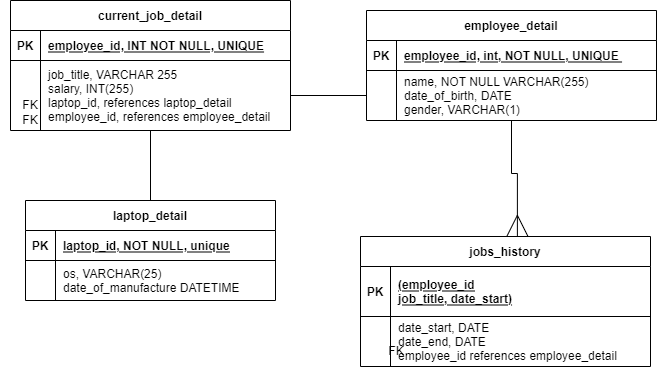

The diagram above was exported from draw.io. Its source (the exported page's mxGraphModel, read from the mxfile embedded in the PNG):
<mxGraphModel dx="782" dy="428" grid="1" gridSize="10" guides="1" tooltips="1" connect="1" arrows="1" fold="1" page="1" pageScale="1" pageWidth="850" pageHeight="1100" math="0" shadow="0" extFonts="Permanent Marker^https://fonts.googleapis.com/css?family=Permanent+Marker">
  <root>
    <mxCell id="0" />
    <mxCell id="1" parent="0" />
    <mxCell id="MiEtnUlGzhDkxWSa7x6c-17" style="edgeStyle=orthogonalEdgeStyle;rounded=0;orthogonalLoop=1;jettySize=auto;html=1;entryX=0.541;entryY=0.006;entryDx=0;entryDy=0;entryPerimeter=0;endArrow=ERmany;endFill=0;endSize=20;" edge="1" parent="1" source="C-vyLk0tnHw3VtMMgP7b-2" target="C-vyLk0tnHw3VtMMgP7b-13">
      <mxGeometry relative="1" as="geometry" />
    </mxCell>
    <mxCell id="C-vyLk0tnHw3VtMMgP7b-2" value="employee_detail" style="shape=table;startSize=30;container=1;collapsible=1;childLayout=tableLayout;fixedRows=1;rowLines=0;fontStyle=1;align=center;resizeLast=1;" parent="1" vertex="1">
      <mxGeometry x="476" y="130" width="290" height="110" as="geometry" />
    </mxCell>
    <mxCell id="C-vyLk0tnHw3VtMMgP7b-3" value="" style="shape=partialRectangle;collapsible=0;dropTarget=0;pointerEvents=0;fillColor=none;points=[[0,0.5],[1,0.5]];portConstraint=eastwest;top=0;left=0;right=0;bottom=1;" parent="C-vyLk0tnHw3VtMMgP7b-2" vertex="1">
      <mxGeometry y="30" width="290" height="30" as="geometry" />
    </mxCell>
    <mxCell id="C-vyLk0tnHw3VtMMgP7b-4" value="PK" style="shape=partialRectangle;overflow=hidden;connectable=0;fillColor=none;top=0;left=0;bottom=0;right=0;fontStyle=1;" parent="C-vyLk0tnHw3VtMMgP7b-3" vertex="1">
      <mxGeometry width="30" height="30" as="geometry">
        <mxRectangle width="30" height="30" as="alternateBounds" />
      </mxGeometry>
    </mxCell>
    <mxCell id="C-vyLk0tnHw3VtMMgP7b-5" value="employee_id, int, NOT NULL, UNIQUE " style="shape=partialRectangle;overflow=hidden;connectable=0;fillColor=none;top=0;left=0;bottom=0;right=0;align=left;spacingLeft=6;fontStyle=5;" parent="C-vyLk0tnHw3VtMMgP7b-3" vertex="1">
      <mxGeometry x="30" width="260" height="30" as="geometry">
        <mxRectangle width="260" height="30" as="alternateBounds" />
      </mxGeometry>
    </mxCell>
    <mxCell id="C-vyLk0tnHw3VtMMgP7b-6" value="" style="shape=partialRectangle;collapsible=0;dropTarget=0;pointerEvents=0;fillColor=none;points=[[0,0.5],[1,0.5]];portConstraint=eastwest;top=0;left=0;right=0;bottom=0;" parent="C-vyLk0tnHw3VtMMgP7b-2" vertex="1">
      <mxGeometry y="60" width="290" height="50" as="geometry" />
    </mxCell>
    <mxCell id="C-vyLk0tnHw3VtMMgP7b-7" value="" style="shape=partialRectangle;overflow=hidden;connectable=0;fillColor=none;top=0;left=0;bottom=0;right=0;" parent="C-vyLk0tnHw3VtMMgP7b-6" vertex="1">
      <mxGeometry width="30" height="50" as="geometry">
        <mxRectangle width="30" height="50" as="alternateBounds" />
      </mxGeometry>
    </mxCell>
    <mxCell id="C-vyLk0tnHw3VtMMgP7b-8" value="name, NOT NULL VARCHAR(255)&#10;date_of_birth, DATE&#10;gender, VARCHAR(1)" style="shape=partialRectangle;overflow=hidden;connectable=0;fillColor=none;top=0;left=0;bottom=0;right=0;align=left;spacingLeft=6;" parent="C-vyLk0tnHw3VtMMgP7b-6" vertex="1">
      <mxGeometry x="30" width="260" height="50" as="geometry">
        <mxRectangle width="260" height="50" as="alternateBounds" />
      </mxGeometry>
    </mxCell>
    <mxCell id="C-vyLk0tnHw3VtMMgP7b-13" value="jobs_history" style="shape=table;startSize=30;container=1;collapsible=1;childLayout=tableLayout;fixedRows=1;rowLines=0;fontStyle=1;align=center;resizeLast=1;" parent="1" vertex="1">
      <mxGeometry x="470" y="356" width="290" height="130" as="geometry" />
    </mxCell>
    <mxCell id="C-vyLk0tnHw3VtMMgP7b-14" value="" style="shape=partialRectangle;collapsible=0;dropTarget=0;pointerEvents=0;fillColor=none;points=[[0,0.5],[1,0.5]];portConstraint=eastwest;top=0;left=0;right=0;bottom=1;" parent="C-vyLk0tnHw3VtMMgP7b-13" vertex="1">
      <mxGeometry y="30" width="290" height="50" as="geometry" />
    </mxCell>
    <mxCell id="C-vyLk0tnHw3VtMMgP7b-15" value="PK" style="shape=partialRectangle;overflow=hidden;connectable=0;fillColor=none;top=0;left=0;bottom=0;right=0;fontStyle=1;" parent="C-vyLk0tnHw3VtMMgP7b-14" vertex="1">
      <mxGeometry width="30" height="50" as="geometry">
        <mxRectangle width="30" height="50" as="alternateBounds" />
      </mxGeometry>
    </mxCell>
    <mxCell id="C-vyLk0tnHw3VtMMgP7b-16" value="(employee_id&#10;job_title, date_start)" style="shape=partialRectangle;overflow=hidden;connectable=0;fillColor=none;top=0;left=0;bottom=0;right=0;align=left;spacingLeft=6;fontStyle=5;" parent="C-vyLk0tnHw3VtMMgP7b-14" vertex="1">
      <mxGeometry x="30" width="260" height="50" as="geometry">
        <mxRectangle width="260" height="50" as="alternateBounds" />
      </mxGeometry>
    </mxCell>
    <mxCell id="C-vyLk0tnHw3VtMMgP7b-17" value="" style="shape=partialRectangle;collapsible=0;dropTarget=0;pointerEvents=0;fillColor=none;points=[[0,0.5],[1,0.5]];portConstraint=eastwest;top=0;left=0;right=0;bottom=0;" parent="C-vyLk0tnHw3VtMMgP7b-13" vertex="1">
      <mxGeometry y="80" width="290" height="50" as="geometry" />
    </mxCell>
    <mxCell id="C-vyLk0tnHw3VtMMgP7b-18" value="" style="shape=partialRectangle;overflow=hidden;connectable=0;fillColor=none;top=0;left=0;bottom=0;right=0;" parent="C-vyLk0tnHw3VtMMgP7b-17" vertex="1">
      <mxGeometry width="30" height="50" as="geometry">
        <mxRectangle width="30" height="50" as="alternateBounds" />
      </mxGeometry>
    </mxCell>
    <mxCell id="C-vyLk0tnHw3VtMMgP7b-19" value="date_start, DATE&#10;date_end, DATE&#10;employee_id references employee_detail" style="shape=partialRectangle;overflow=hidden;connectable=0;fillColor=none;top=0;left=0;bottom=0;right=0;align=left;spacingLeft=6;" parent="C-vyLk0tnHw3VtMMgP7b-17" vertex="1">
      <mxGeometry x="30" width="260" height="50" as="geometry">
        <mxRectangle width="260" height="50" as="alternateBounds" />
      </mxGeometry>
    </mxCell>
    <mxCell id="MiEtnUlGzhDkxWSa7x6c-19" style="edgeStyle=orthogonalEdgeStyle;rounded=0;orthogonalLoop=1;jettySize=auto;html=1;entryX=0.5;entryY=0;entryDx=0;entryDy=0;endArrow=none;endFill=0;endSize=20;" edge="1" parent="1" source="C-vyLk0tnHw3VtMMgP7b-23" target="MiEtnUlGzhDkxWSa7x6c-4">
      <mxGeometry relative="1" as="geometry" />
    </mxCell>
    <mxCell id="C-vyLk0tnHw3VtMMgP7b-23" value="current_job_detail" style="shape=table;startSize=30;container=1;collapsible=1;childLayout=tableLayout;fixedRows=1;rowLines=0;fontStyle=1;align=center;resizeLast=1;" parent="1" vertex="1">
      <mxGeometry x="120" y="120" width="280" height="130" as="geometry" />
    </mxCell>
    <mxCell id="C-vyLk0tnHw3VtMMgP7b-24" value="" style="shape=partialRectangle;collapsible=0;dropTarget=0;pointerEvents=0;fillColor=none;points=[[0,0.5],[1,0.5]];portConstraint=eastwest;top=0;left=0;right=0;bottom=1;" parent="C-vyLk0tnHw3VtMMgP7b-23" vertex="1">
      <mxGeometry y="30" width="280" height="30" as="geometry" />
    </mxCell>
    <mxCell id="C-vyLk0tnHw3VtMMgP7b-25" value="PK" style="shape=partialRectangle;overflow=hidden;connectable=0;fillColor=none;top=0;left=0;bottom=0;right=0;fontStyle=1;" parent="C-vyLk0tnHw3VtMMgP7b-24" vertex="1">
      <mxGeometry width="30" height="30" as="geometry">
        <mxRectangle width="30" height="30" as="alternateBounds" />
      </mxGeometry>
    </mxCell>
    <mxCell id="C-vyLk0tnHw3VtMMgP7b-26" value="employee_id, INT NOT NULL, UNIQUE" style="shape=partialRectangle;overflow=hidden;connectable=0;fillColor=none;top=0;left=0;bottom=0;right=0;align=left;spacingLeft=6;fontStyle=5;" parent="C-vyLk0tnHw3VtMMgP7b-24" vertex="1">
      <mxGeometry x="30" width="250" height="30" as="geometry">
        <mxRectangle width="250" height="30" as="alternateBounds" />
      </mxGeometry>
    </mxCell>
    <mxCell id="C-vyLk0tnHw3VtMMgP7b-27" value="" style="shape=partialRectangle;collapsible=0;dropTarget=0;pointerEvents=0;fillColor=none;points=[[0,0.5],[1,0.5]];portConstraint=eastwest;top=0;left=0;right=0;bottom=0;" parent="C-vyLk0tnHw3VtMMgP7b-23" vertex="1">
      <mxGeometry y="60" width="280" height="70" as="geometry" />
    </mxCell>
    <mxCell id="C-vyLk0tnHw3VtMMgP7b-28" value="" style="shape=partialRectangle;overflow=hidden;connectable=0;fillColor=none;top=0;left=0;bottom=0;right=0;" parent="C-vyLk0tnHw3VtMMgP7b-27" vertex="1">
      <mxGeometry width="30" height="70" as="geometry">
        <mxRectangle width="30" height="70" as="alternateBounds" />
      </mxGeometry>
    </mxCell>
    <mxCell id="C-vyLk0tnHw3VtMMgP7b-29" value="job_title, VARCHAR 255&#10;salary, INT(255)&#10;laptop_id, references laptop_detail&#10;employee_id, references employee_detail" style="shape=partialRectangle;overflow=hidden;connectable=0;fillColor=none;top=0;left=0;bottom=0;right=0;align=left;spacingLeft=6;fontStyle=0" parent="C-vyLk0tnHw3VtMMgP7b-27" vertex="1">
      <mxGeometry x="30" width="250" height="70" as="geometry">
        <mxRectangle width="250" height="70" as="alternateBounds" />
      </mxGeometry>
    </mxCell>
    <mxCell id="MiEtnUlGzhDkxWSa7x6c-4" value="laptop_detail" style="shape=table;startSize=30;container=1;collapsible=1;childLayout=tableLayout;fixedRows=1;rowLines=0;fontStyle=1;align=center;resizeLast=1;" vertex="1" parent="1">
      <mxGeometry x="135" y="320" width="250" height="100" as="geometry" />
    </mxCell>
    <mxCell id="MiEtnUlGzhDkxWSa7x6c-5" value="" style="shape=partialRectangle;collapsible=0;dropTarget=0;pointerEvents=0;fillColor=none;points=[[0,0.5],[1,0.5]];portConstraint=eastwest;top=0;left=0;right=0;bottom=1;" vertex="1" parent="MiEtnUlGzhDkxWSa7x6c-4">
      <mxGeometry y="30" width="250" height="30" as="geometry" />
    </mxCell>
    <mxCell id="MiEtnUlGzhDkxWSa7x6c-6" value="PK" style="shape=partialRectangle;overflow=hidden;connectable=0;fillColor=none;top=0;left=0;bottom=0;right=0;fontStyle=1;" vertex="1" parent="MiEtnUlGzhDkxWSa7x6c-5">
      <mxGeometry width="30" height="30" as="geometry">
        <mxRectangle width="30" height="30" as="alternateBounds" />
      </mxGeometry>
    </mxCell>
    <mxCell id="MiEtnUlGzhDkxWSa7x6c-7" value="laptop_id, NOT NULL, unique" style="shape=partialRectangle;overflow=hidden;connectable=0;fillColor=none;top=0;left=0;bottom=0;right=0;align=left;spacingLeft=6;fontStyle=5;" vertex="1" parent="MiEtnUlGzhDkxWSa7x6c-5">
      <mxGeometry x="30" width="220" height="30" as="geometry">
        <mxRectangle width="220" height="30" as="alternateBounds" />
      </mxGeometry>
    </mxCell>
    <mxCell id="MiEtnUlGzhDkxWSa7x6c-8" value="" style="shape=partialRectangle;collapsible=0;dropTarget=0;pointerEvents=0;fillColor=none;points=[[0,0.5],[1,0.5]];portConstraint=eastwest;top=0;left=0;right=0;bottom=0;" vertex="1" parent="MiEtnUlGzhDkxWSa7x6c-4">
      <mxGeometry y="60" width="250" height="40" as="geometry" />
    </mxCell>
    <mxCell id="MiEtnUlGzhDkxWSa7x6c-9" value="" style="shape=partialRectangle;overflow=hidden;connectable=0;fillColor=none;top=0;left=0;bottom=0;right=0;" vertex="1" parent="MiEtnUlGzhDkxWSa7x6c-8">
      <mxGeometry width="30" height="40" as="geometry">
        <mxRectangle width="30" height="40" as="alternateBounds" />
      </mxGeometry>
    </mxCell>
    <mxCell id="MiEtnUlGzhDkxWSa7x6c-10" value="os, VARCHAR(25)&#10;date_of_manufacture DATETIME" style="shape=partialRectangle;overflow=hidden;connectable=0;fillColor=none;top=0;left=0;bottom=0;right=0;align=left;spacingLeft=6;" vertex="1" parent="MiEtnUlGzhDkxWSa7x6c-8">
      <mxGeometry x="30" width="220" height="40" as="geometry">
        <mxRectangle width="220" height="40" as="alternateBounds" />
      </mxGeometry>
    </mxCell>
    <mxCell id="MiEtnUlGzhDkxWSa7x6c-18" value="FK" style="text;html=1;strokeColor=none;fillColor=none;align=center;verticalAlign=middle;whiteSpace=wrap;rounded=0;" vertex="1" parent="1">
      <mxGeometry x="110" y="210" width="60" height="30" as="geometry" />
    </mxCell>
    <mxCell id="MiEtnUlGzhDkxWSa7x6c-20" style="edgeStyle=orthogonalEdgeStyle;rounded=0;orthogonalLoop=1;jettySize=auto;html=1;endArrow=none;endFill=0;endSize=20;" edge="1" parent="1" source="C-vyLk0tnHw3VtMMgP7b-6" target="C-vyLk0tnHw3VtMMgP7b-27">
      <mxGeometry relative="1" as="geometry" />
    </mxCell>
    <mxCell id="MiEtnUlGzhDkxWSa7x6c-21" value="FK" style="text;html=1;strokeColor=none;fillColor=none;align=center;verticalAlign=middle;whiteSpace=wrap;rounded=0;" vertex="1" parent="1">
      <mxGeometry x="110" y="225" width="60" height="30" as="geometry" />
    </mxCell>
    <mxCell id="MiEtnUlGzhDkxWSa7x6c-22" value="FK" style="text;html=1;strokeColor=none;fillColor=none;align=center;verticalAlign=middle;whiteSpace=wrap;rounded=0;" vertex="1" parent="1">
      <mxGeometry x="476" y="456" width="60" height="30" as="geometry" />
    </mxCell>
  </root>
</mxGraphModel>